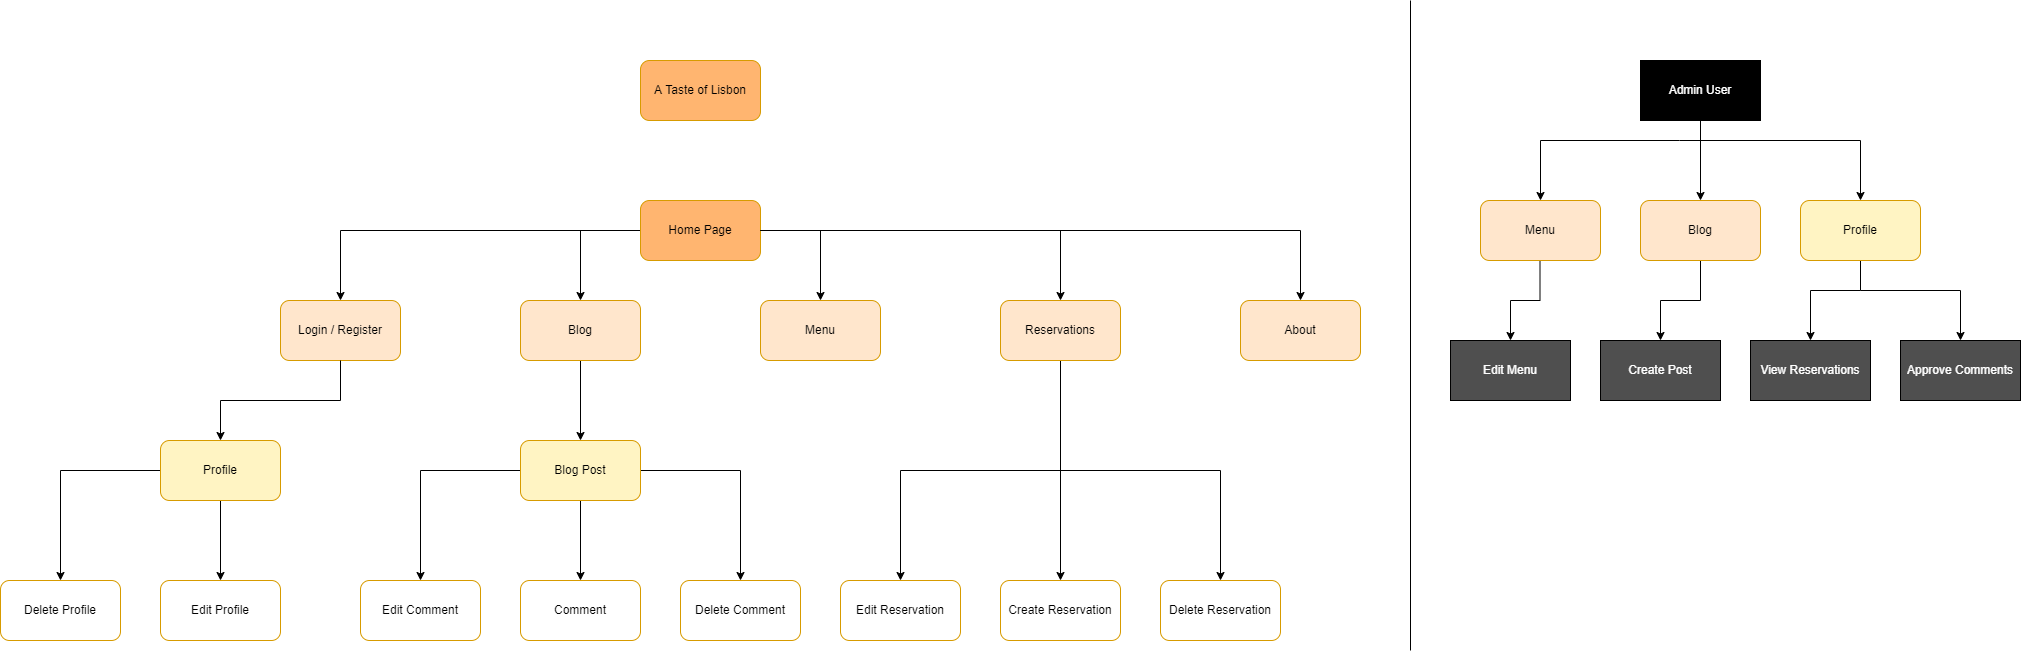

The diagram above was exported from draw.io. Its source (the exported page's mxGraphModel, read from the mxfile embedded in the PNG):
<mxGraphModel dx="2249" dy="802" grid="1" gridSize="10" guides="1" tooltips="1" connect="1" arrows="1" fold="1" page="1" pageScale="1" pageWidth="827" pageHeight="1169" math="0" shadow="0">
  <root>
    <mxCell id="0" />
    <mxCell id="1" parent="0" />
    <mxCell id="VzG4ZcOASLgrT1FGXZW6-1" value="A Taste of Lisbon" style="rounded=1;whiteSpace=wrap;html=1;fillColor=#FFB570;strokeColor=#d79b00;" parent="1" vertex="1">
      <mxGeometry x="450" y="70" width="120" height="60" as="geometry" />
    </mxCell>
    <mxCell id="VzG4ZcOASLgrT1FGXZW6-5" value="" style="edgeStyle=orthogonalEdgeStyle;rounded=0;orthogonalLoop=1;jettySize=auto;html=1;" parent="1" source="VzG4ZcOASLgrT1FGXZW6-2" target="VzG4ZcOASLgrT1FGXZW6-4" edge="1">
      <mxGeometry relative="1" as="geometry" />
    </mxCell>
    <mxCell id="VzG4ZcOASLgrT1FGXZW6-7" value="" style="edgeStyle=orthogonalEdgeStyle;rounded=0;orthogonalLoop=1;jettySize=auto;html=1;exitX=0;exitY=0.5;exitDx=0;exitDy=0;" parent="1" source="VzG4ZcOASLgrT1FGXZW6-2" target="VzG4ZcOASLgrT1FGXZW6-6" edge="1">
      <mxGeometry relative="1" as="geometry" />
    </mxCell>
    <mxCell id="VzG4ZcOASLgrT1FGXZW6-2" value="Home Page" style="whiteSpace=wrap;html=1;fillColor=#FFB570;strokeColor=#d79b00;rounded=1;" parent="1" vertex="1">
      <mxGeometry x="450" y="210" width="120" height="60" as="geometry" />
    </mxCell>
    <mxCell id="VzG4ZcOASLgrT1FGXZW6-4" value="Login / Register" style="whiteSpace=wrap;html=1;fillColor=#ffe6cc;strokeColor=#d79b00;rounded=1;" parent="1" vertex="1">
      <mxGeometry x="90" y="310" width="120" height="60" as="geometry" />
    </mxCell>
    <mxCell id="VzG4ZcOASLgrT1FGXZW6-21" value="" style="edgeStyle=orthogonalEdgeStyle;rounded=0;orthogonalLoop=1;jettySize=auto;html=1;" parent="1" source="VzG4ZcOASLgrT1FGXZW6-6" target="VzG4ZcOASLgrT1FGXZW6-20" edge="1">
      <mxGeometry relative="1" as="geometry" />
    </mxCell>
    <mxCell id="VzG4ZcOASLgrT1FGXZW6-6" value="Blog" style="whiteSpace=wrap;html=1;fillColor=#ffe6cc;strokeColor=#d79b00;rounded=1;" parent="1" vertex="1">
      <mxGeometry x="330" y="310" width="120" height="60" as="geometry" />
    </mxCell>
    <mxCell id="VzG4ZcOASLgrT1FGXZW6-12" value="Menu" style="whiteSpace=wrap;html=1;fillColor=#ffe6cc;strokeColor=#d79b00;rounded=1;" parent="1" vertex="1">
      <mxGeometry x="570" y="310" width="120" height="60" as="geometry" />
    </mxCell>
    <mxCell id="VzG4ZcOASLgrT1FGXZW6-19" value="" style="edgeStyle=orthogonalEdgeStyle;rounded=0;orthogonalLoop=1;jettySize=auto;html=1;exitX=1;exitY=0.5;exitDx=0;exitDy=0;" parent="1" source="VzG4ZcOASLgrT1FGXZW6-2" target="VzG4ZcOASLgrT1FGXZW6-18" edge="1">
      <mxGeometry relative="1" as="geometry" />
    </mxCell>
    <mxCell id="VzG4ZcOASLgrT1FGXZW6-33" value="" style="edgeStyle=orthogonalEdgeStyle;rounded=0;orthogonalLoop=1;jettySize=auto;html=1;" parent="1" source="VzG4ZcOASLgrT1FGXZW6-14" target="VzG4ZcOASLgrT1FGXZW6-32" edge="1">
      <mxGeometry relative="1" as="geometry" />
    </mxCell>
    <mxCell id="VzG4ZcOASLgrT1FGXZW6-14" value="Reservations" style="whiteSpace=wrap;html=1;fillColor=#ffe6cc;strokeColor=#d79b00;rounded=1;" parent="1" vertex="1">
      <mxGeometry x="810" y="310" width="120" height="60" as="geometry" />
    </mxCell>
    <mxCell id="VzG4ZcOASLgrT1FGXZW6-16" value="" style="endArrow=classic;html=1;rounded=0;exitX=1;exitY=0.5;exitDx=0;exitDy=0;entryX=0.5;entryY=0;entryDx=0;entryDy=0;" parent="1" source="VzG4ZcOASLgrT1FGXZW6-2" target="VzG4ZcOASLgrT1FGXZW6-12" edge="1">
      <mxGeometry width="50" height="50" relative="1" as="geometry">
        <mxPoint x="390" y="440" as="sourcePoint" />
        <mxPoint x="440" y="390" as="targetPoint" />
        <Array as="points">
          <mxPoint x="630" y="240" />
        </Array>
      </mxGeometry>
    </mxCell>
    <mxCell id="VzG4ZcOASLgrT1FGXZW6-17" value="" style="endArrow=classic;html=1;rounded=0;exitX=1;exitY=0.5;exitDx=0;exitDy=0;entryX=0.5;entryY=0;entryDx=0;entryDy=0;" parent="1" source="VzG4ZcOASLgrT1FGXZW6-2" target="VzG4ZcOASLgrT1FGXZW6-14" edge="1">
      <mxGeometry width="50" height="50" relative="1" as="geometry">
        <mxPoint x="390" y="440" as="sourcePoint" />
        <mxPoint x="830" y="240" as="targetPoint" />
        <Array as="points">
          <mxPoint x="870" y="240" />
        </Array>
      </mxGeometry>
    </mxCell>
    <mxCell id="VzG4ZcOASLgrT1FGXZW6-18" value="About" style="whiteSpace=wrap;html=1;fillColor=#ffe6cc;strokeColor=#d79b00;rounded=1;" parent="1" vertex="1">
      <mxGeometry x="1050" y="310" width="120" height="60" as="geometry" />
    </mxCell>
    <mxCell id="VzG4ZcOASLgrT1FGXZW6-23" value="" style="edgeStyle=orthogonalEdgeStyle;rounded=0;orthogonalLoop=1;jettySize=auto;html=1;" parent="1" source="VzG4ZcOASLgrT1FGXZW6-20" target="VzG4ZcOASLgrT1FGXZW6-22" edge="1">
      <mxGeometry relative="1" as="geometry" />
    </mxCell>
    <mxCell id="VzG4ZcOASLgrT1FGXZW6-29" value="" style="edgeStyle=orthogonalEdgeStyle;rounded=0;orthogonalLoop=1;jettySize=auto;html=1;" parent="1" source="VzG4ZcOASLgrT1FGXZW6-20" target="VzG4ZcOASLgrT1FGXZW6-28" edge="1">
      <mxGeometry relative="1" as="geometry" />
    </mxCell>
    <mxCell id="VzG4ZcOASLgrT1FGXZW6-31" value="" style="edgeStyle=orthogonalEdgeStyle;rounded=0;orthogonalLoop=1;jettySize=auto;html=1;" parent="1" source="VzG4ZcOASLgrT1FGXZW6-20" target="VzG4ZcOASLgrT1FGXZW6-30" edge="1">
      <mxGeometry relative="1" as="geometry" />
    </mxCell>
    <mxCell id="VzG4ZcOASLgrT1FGXZW6-20" value="Blog Post" style="whiteSpace=wrap;html=1;fillColor=#FFF4C3;strokeColor=#d79b00;rounded=1;" parent="1" vertex="1">
      <mxGeometry x="330" y="450" width="120" height="60" as="geometry" />
    </mxCell>
    <mxCell id="VzG4ZcOASLgrT1FGXZW6-22" value="Comment" style="whiteSpace=wrap;html=1;fillColor=#FFFFFF;strokeColor=#d79b00;rounded=1;" parent="1" vertex="1">
      <mxGeometry x="330" y="590" width="120" height="60" as="geometry" />
    </mxCell>
    <mxCell id="VzG4ZcOASLgrT1FGXZW6-43" value="" style="edgeStyle=orthogonalEdgeStyle;rounded=0;orthogonalLoop=1;jettySize=auto;html=1;" parent="1" source="VzG4ZcOASLgrT1FGXZW6-24" target="VzG4ZcOASLgrT1FGXZW6-42" edge="1">
      <mxGeometry relative="1" as="geometry" />
    </mxCell>
    <mxCell id="VzG4ZcOASLgrT1FGXZW6-45" value="" style="edgeStyle=orthogonalEdgeStyle;rounded=0;orthogonalLoop=1;jettySize=auto;html=1;" parent="1" source="VzG4ZcOASLgrT1FGXZW6-24" target="VzG4ZcOASLgrT1FGXZW6-44" edge="1">
      <mxGeometry relative="1" as="geometry" />
    </mxCell>
    <mxCell id="VzG4ZcOASLgrT1FGXZW6-24" value="Profile" style="whiteSpace=wrap;html=1;fillColor=#FFF4C3;strokeColor=#d79b00;rounded=1;" parent="1" vertex="1">
      <mxGeometry x="-30" y="450" width="120" height="60" as="geometry" />
    </mxCell>
    <mxCell id="VzG4ZcOASLgrT1FGXZW6-27" value="" style="edgeStyle=orthogonalEdgeStyle;rounded=0;orthogonalLoop=1;jettySize=auto;html=1;entryX=0.5;entryY=0;entryDx=0;entryDy=0;" parent="1" target="VzG4ZcOASLgrT1FGXZW6-24" edge="1">
      <mxGeometry relative="1" as="geometry">
        <mxPoint x="150" y="370" as="sourcePoint" />
        <mxPoint x="270" y="450" as="targetPoint" />
        <Array as="points">
          <mxPoint x="150" y="410" />
          <mxPoint x="30" y="410" />
        </Array>
      </mxGeometry>
    </mxCell>
    <mxCell id="VzG4ZcOASLgrT1FGXZW6-28" value="Edit Comment" style="whiteSpace=wrap;html=1;fillColor=#FFFFFF;strokeColor=#d79b00;rounded=1;" parent="1" vertex="1">
      <mxGeometry x="170" y="590" width="120" height="60" as="geometry" />
    </mxCell>
    <mxCell id="VzG4ZcOASLgrT1FGXZW6-30" value="Delete Comment" style="whiteSpace=wrap;html=1;fillColor=#FFFFFF;strokeColor=#d79b00;rounded=1;" parent="1" vertex="1">
      <mxGeometry x="490" y="590" width="120" height="60" as="geometry" />
    </mxCell>
    <mxCell id="VzG4ZcOASLgrT1FGXZW6-32" value="Create Reservation" style="whiteSpace=wrap;html=1;fillColor=#FFFFFF;strokeColor=#d79b00;rounded=1;" parent="1" vertex="1">
      <mxGeometry x="810" y="590" width="120" height="60" as="geometry" />
    </mxCell>
    <mxCell id="VzG4ZcOASLgrT1FGXZW6-36" value="Edit Reservation" style="whiteSpace=wrap;html=1;fillColor=#FFFFFF;strokeColor=#d79b00;rounded=1;" parent="1" vertex="1">
      <mxGeometry x="650" y="590" width="120" height="60" as="geometry" />
    </mxCell>
    <mxCell id="VzG4ZcOASLgrT1FGXZW6-38" value="Delete Reservation" style="whiteSpace=wrap;html=1;fillColor=#FFFFFF;strokeColor=#d79b00;rounded=1;" parent="1" vertex="1">
      <mxGeometry x="970" y="590" width="120" height="60" as="geometry" />
    </mxCell>
    <mxCell id="VzG4ZcOASLgrT1FGXZW6-40" value="" style="endArrow=classic;html=1;rounded=0;entryX=0.5;entryY=0;entryDx=0;entryDy=0;" parent="1" target="VzG4ZcOASLgrT1FGXZW6-36" edge="1">
      <mxGeometry width="50" height="50" relative="1" as="geometry">
        <mxPoint x="870" y="480" as="sourcePoint" />
        <mxPoint x="780" y="410" as="targetPoint" />
        <Array as="points">
          <mxPoint x="710" y="480" />
        </Array>
      </mxGeometry>
    </mxCell>
    <mxCell id="VzG4ZcOASLgrT1FGXZW6-41" value="" style="endArrow=classic;html=1;rounded=0;entryX=0.5;entryY=0;entryDx=0;entryDy=0;" parent="1" target="VzG4ZcOASLgrT1FGXZW6-38" edge="1">
      <mxGeometry width="50" height="50" relative="1" as="geometry">
        <mxPoint x="870" y="480" as="sourcePoint" />
        <mxPoint x="720" y="600" as="targetPoint" />
        <Array as="points">
          <mxPoint x="1030" y="480" />
        </Array>
      </mxGeometry>
    </mxCell>
    <mxCell id="VzG4ZcOASLgrT1FGXZW6-42" value="Delete Profile" style="whiteSpace=wrap;html=1;fillColor=#FFFFFF;strokeColor=#d79b00;rounded=1;" parent="1" vertex="1">
      <mxGeometry x="-190" y="590" width="120" height="60" as="geometry" />
    </mxCell>
    <mxCell id="VzG4ZcOASLgrT1FGXZW6-44" value="Edit Profile" style="whiteSpace=wrap;html=1;fillColor=#FFFFFF;strokeColor=#d79b00;rounded=1;" parent="1" vertex="1">
      <mxGeometry x="-30" y="590" width="120" height="60" as="geometry" />
    </mxCell>
    <mxCell id="VzG4ZcOASLgrT1FGXZW6-46" value="" style="endArrow=none;html=1;rounded=0;" parent="1" edge="1">
      <mxGeometry width="50" height="50" relative="1" as="geometry">
        <mxPoint x="1220" y="660" as="sourcePoint" />
        <mxPoint x="1220" y="10" as="targetPoint" />
      </mxGeometry>
    </mxCell>
    <mxCell id="VzG4ZcOASLgrT1FGXZW6-54" value="" style="edgeStyle=orthogonalEdgeStyle;rounded=0;orthogonalLoop=1;jettySize=auto;html=1;fontColor=#FFFFFF;" parent="1" edge="1">
      <mxGeometry relative="1" as="geometry">
        <mxPoint x="1510" y="150" as="sourcePoint" />
        <mxPoint x="1350" y="210" as="targetPoint" />
        <Array as="points">
          <mxPoint x="1489" y="150" />
          <mxPoint x="1350" y="150" />
        </Array>
      </mxGeometry>
    </mxCell>
    <mxCell id="VzG4ZcOASLgrT1FGXZW6-56" value="" style="edgeStyle=orthogonalEdgeStyle;rounded=0;orthogonalLoop=1;jettySize=auto;html=1;fontColor=#FFFFFF;" parent="1" edge="1">
      <mxGeometry relative="1" as="geometry">
        <mxPoint x="1510" y="150" as="sourcePoint" />
        <mxPoint x="1670" y="210" as="targetPoint" />
        <Array as="points">
          <mxPoint x="1670" y="150" />
        </Array>
      </mxGeometry>
    </mxCell>
    <mxCell id="VzG4ZcOASLgrT1FGXZW6-49" value="Admin User" style="whiteSpace=wrap;html=1;fillColor=#000000;fontColor=#FFFFFF;labelBackgroundColor=#000000;" parent="1" vertex="1">
      <mxGeometry x="1450" y="70" width="120" height="60" as="geometry" />
    </mxCell>
    <mxCell id="VzG4ZcOASLgrT1FGXZW6-65" value="" style="edgeStyle=orthogonalEdgeStyle;rounded=0;orthogonalLoop=1;jettySize=auto;html=1;fontColor=#FFFFFF;exitX=0.5;exitY=1;exitDx=0;exitDy=0;" parent="1" source="VzG4ZcOASLgrT1FGXZW6-66" target="VzG4ZcOASLgrT1FGXZW6-64" edge="1">
      <mxGeometry relative="1" as="geometry">
        <mxPoint x="1440" y="270" as="sourcePoint" />
      </mxGeometry>
    </mxCell>
    <mxCell id="VzG4ZcOASLgrT1FGXZW6-60" value="" style="edgeStyle=orthogonalEdgeStyle;rounded=0;orthogonalLoop=1;jettySize=auto;html=1;fontColor=#FFFFFF;entryX=0.5;entryY=0;entryDx=0;entryDy=0;" parent="1" target="VzG4ZcOASLgrT1FGXZW6-61" edge="1">
      <mxGeometry relative="1" as="geometry">
        <mxPoint x="1349.5" y="270" as="sourcePoint" />
        <mxPoint x="1349.5" y="350" as="targetPoint" />
      </mxGeometry>
    </mxCell>
    <mxCell id="VzG4ZcOASLgrT1FGXZW6-69" value="" style="edgeStyle=orthogonalEdgeStyle;rounded=0;orthogonalLoop=1;jettySize=auto;html=1;fontColor=#FFFFFF;" parent="1" target="VzG4ZcOASLgrT1FGXZW6-68" edge="1">
      <mxGeometry relative="1" as="geometry">
        <mxPoint x="1670" y="300" as="sourcePoint" />
        <Array as="points">
          <mxPoint x="1620" y="300" />
        </Array>
      </mxGeometry>
    </mxCell>
    <mxCell id="VzG4ZcOASLgrT1FGXZW6-71" value="" style="edgeStyle=orthogonalEdgeStyle;rounded=0;orthogonalLoop=1;jettySize=auto;html=1;fontColor=#FFFFFF;exitX=0.433;exitY=1;exitDx=0;exitDy=0;exitPerimeter=0;" parent="1" source="VzG4ZcOASLgrT1FGXZW6-67" target="VzG4ZcOASLgrT1FGXZW6-70" edge="1">
      <mxGeometry relative="1" as="geometry">
        <mxPoint x="1720" y="270" as="sourcePoint" />
        <Array as="points">
          <mxPoint x="1662" y="240" />
          <mxPoint x="1670" y="240" />
          <mxPoint x="1670" y="300" />
          <mxPoint x="1770" y="300" />
        </Array>
      </mxGeometry>
    </mxCell>
    <mxCell id="VzG4ZcOASLgrT1FGXZW6-61" value="Edit Menu" style="whiteSpace=wrap;html=1;fillColor=#4F4F4F;fontColor=#FFFFFF;labelBackgroundColor=#4F4F4F;" parent="1" vertex="1">
      <mxGeometry x="1260" y="350" width="120" height="60" as="geometry" />
    </mxCell>
    <mxCell id="VzG4ZcOASLgrT1FGXZW6-62" value="Menu" style="whiteSpace=wrap;html=1;fillColor=#ffe6cc;strokeColor=#d79b00;rounded=1;" parent="1" vertex="1">
      <mxGeometry x="1290" y="210" width="120" height="60" as="geometry" />
    </mxCell>
    <mxCell id="VzG4ZcOASLgrT1FGXZW6-64" value="Create Post" style="whiteSpace=wrap;html=1;fillColor=#4F4F4F;fontColor=#FFFFFF;labelBackgroundColor=#4F4F4F;" parent="1" vertex="1">
      <mxGeometry x="1410" y="350" width="120" height="60" as="geometry" />
    </mxCell>
    <mxCell id="VzG4ZcOASLgrT1FGXZW6-66" value="Blog" style="whiteSpace=wrap;html=1;fillColor=#ffe6cc;strokeColor=#d79b00;rounded=1;" parent="1" vertex="1">
      <mxGeometry x="1450" y="210" width="120" height="60" as="geometry" />
    </mxCell>
    <mxCell id="VzG4ZcOASLgrT1FGXZW6-67" value="Profile" style="whiteSpace=wrap;html=1;fillColor=#FFF4C3;strokeColor=#d79b00;rounded=1;" parent="1" vertex="1">
      <mxGeometry x="1610" y="210" width="120" height="60" as="geometry" />
    </mxCell>
    <mxCell id="VzG4ZcOASLgrT1FGXZW6-68" value="View Reservations" style="whiteSpace=wrap;html=1;fillColor=#4F4F4F;fontColor=#FFFFFF;labelBackgroundColor=#4F4F4F;" parent="1" vertex="1">
      <mxGeometry x="1560" y="350" width="120" height="60" as="geometry" />
    </mxCell>
    <mxCell id="VzG4ZcOASLgrT1FGXZW6-70" value="Approve Comments" style="whiteSpace=wrap;html=1;fillColor=#4F4F4F;fontColor=#FFFFFF;labelBackgroundColor=#4F4F4F;" parent="1" vertex="1">
      <mxGeometry x="1710" y="350" width="120" height="60" as="geometry" />
    </mxCell>
    <mxCell id="VzG4ZcOASLgrT1FGXZW6-72" value="" style="endArrow=classic;html=1;rounded=0;fontColor=#FFFFFF;exitX=0.5;exitY=1;exitDx=0;exitDy=0;entryX=0.5;entryY=0;entryDx=0;entryDy=0;" parent="1" source="VzG4ZcOASLgrT1FGXZW6-49" target="VzG4ZcOASLgrT1FGXZW6-66" edge="1">
      <mxGeometry width="50" height="50" relative="1" as="geometry">
        <mxPoint x="1400" y="340" as="sourcePoint" />
        <mxPoint x="1450" y="290" as="targetPoint" />
      </mxGeometry>
    </mxCell>
  </root>
</mxGraphModel>